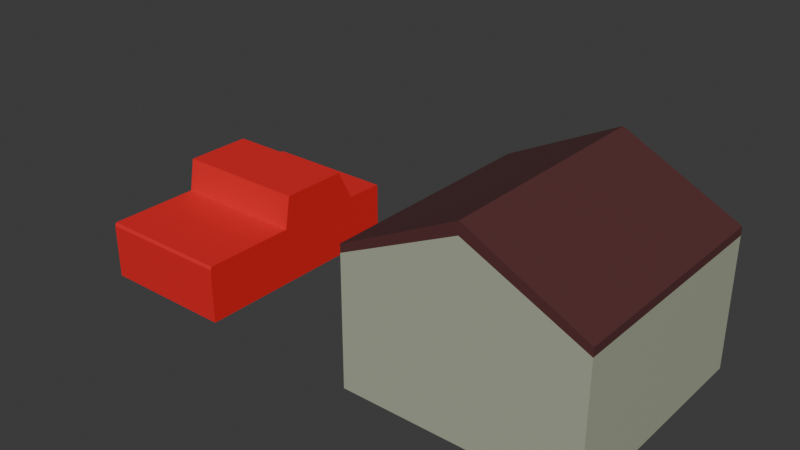 # Source: Truck.blend  (saved by Blender 4.3.34; exported with 4.5.12 LTS)
import bpy
from mathutils import Matrix  # noqa: F401  (used for matrix-valued properties, if any)

bpy.ops.wm.read_factory_settings(use_empty=True)
scene = bpy.context.scene
scene.name = 'Scene'

# ---- collections
col_collection = bpy.data.collections.new('Collection'); scene.collection.children.link(col_collection)

# ---- materials (node trees are filled in below, after node groups)
mat_house = bpy.data.materials.new('House')
mat_house.alpha_threshold = 0.0
mat_house.roughness = 0.5
mat_house.line_color = (0.0, 0.0, 0.0, 1.0)
mat_roof = bpy.data.materials.new('Roof')
mat_truck = bpy.data.materials.new('Truck')

# ---- material node trees
mat_house.use_nodes = True; mat_house.node_tree.nodes.clear()
_N = mat_house.node_tree.nodes; _L = mat_house.node_tree.links
n0 = _N.new('ShaderNodeOutputMaterial'); n0.name = 'Material Output'; n0.location = (300, 300)
n1 = _N.new('ShaderNodeBsdfPrincipled'); n1.name = 'Principled BSDF'; n1.location = (10, 300)
n1.inputs[0].default_value = (0.4091, 0.4362, 0.3277, 1.0)
n1.inputs[3].default_value = 1.45
_L.new(n1.outputs[0], n0.inputs[0])
n0.is_active_output = True
mat_roof.use_nodes = True; mat_roof.node_tree.nodes.clear()
_N = mat_roof.node_tree.nodes; _L = mat_roof.node_tree.links
n0 = _N.new('ShaderNodeBsdfPrincipled'); n0.name = 'Principled BSDF'; n0.location = (10, 300)
n0.inputs[0].default_value = (0.103, 0.0324, 0.03327, 1.0)
n1 = _N.new('ShaderNodeOutputMaterial'); n1.name = 'Material Output'; n1.location = (300, 300)
_L.new(n0.outputs[0], n1.inputs[0])
n1.is_active_output = True
mat_truck.use_nodes = True; mat_truck.node_tree.nodes.clear()
_N = mat_truck.node_tree.nodes; _L = mat_truck.node_tree.links
n0 = _N.new('ShaderNodeBsdfPrincipled'); n0.name = 'Principled BSDF'; n0.location = (10, 300)
n0.inputs[0].default_value = (0.8002, 0.01982, 0.02332, 1.0)
n1 = _N.new('ShaderNodeOutputMaterial'); n1.name = 'Material Output'; n1.location = (300, 300)
_L.new(n0.outputs[0], n1.inputs[0])
n1.is_active_output = True

# ---- world
world_world = bpy.data.worlds.new('World'); scene.world = world_world
world_world.use_nodes = True; world_world.node_tree.nodes.clear()
_N = world_world.node_tree.nodes; _L = world_world.node_tree.links
n0 = _N.new('ShaderNodeOutputWorld'); n0.name = 'World Output'; n0.location = (300, 300)
n1 = _N.new('ShaderNodeBackground'); n1.name = 'Background'; n1.location = (10, 300)
n1.inputs[0].default_value = (0.05088, 0.05088, 0.05088, 1.0)
_L.new(n1.outputs[0], n0.inputs[0])
n0.is_active_output = True
world_world.color = (0.05088, 0.05088, 0.05088)
world_world.sun_shadow_jitter_overblur = 0.0

# ---- meshes
me_cube = bpy.data.meshes.new('Cube')
me_cube.from_pydata([(5.0, 5.0, 6.0), (5.0, 5.0, 0.0), (5.0, -5.0, 6.0), (5.0, -5.0, 0.0), (-5.0, 5.0, 6.0), (-5.0, 5.0, 0.0), (-5.0, -5.0, 6.0), (-5.0, -5.0, 0.0), (0.0, 5.0, 0.0), (0.0, -5.0, 8.5), (0.0, -5.0, 0.0), (0.0, 5.0, 8.5), (5.0, 5.0, 5.634), (-5.0, -5.0, 5.634), (5.0, -5.0, 5.634), (-5.0, 5.0, 5.634), (0.0, 5.0, 7.981), (0.0, -5.0, 7.981)], [], [(11, 4, 6, 9), (17, 9, 6, 13), (13, 6, 4, 15), (8, 1, 3, 10), (12, 0, 2, 14), (16, 11, 0, 12), (15, 4, 11, 16), (5, 8, 10, 7), (14, 2, 9, 17), (0, 11, 9, 2), (3, 14, 17, 10), (5, 15, 16, 8), (8, 16, 12, 1), (1, 12, 14, 3), (7, 13, 15, 5), (10, 17, 13, 7)])
me_cube.polygons.foreach_set('material_index', [1, 1, 1, 0, 1, 1, 1, 0, 1, 1, 0, 0, 0, 0, 0, 0])
_uv = me_cube.uv_layers.new(name='UVMap')
_uv.uv.foreach_set('vector', [0.75, 0.5, 0.875, 0.5, 0.875, 0.75, 0.75, 0.75, 0.6097, 0.875, 0.625, 0.875, 0.625, 1.0, 0.6097, 1.0, 0.6097, 0.0, 0.625, 0.0, 0.625, 0.25, 0.6097, 0.25, 0.25, 0.5, 0.375, 0.5, 0.375, 0.75, 0.25, 0.75, 0.6097, 0.5, 0.625, 0.5, 0.625, 0.75, 0.6097, 0.75, 0.6097, 0.375, 0.625, 0.375, 0.625, 0.5, 0.6097, 0.5, 0.6097, 0.25, 0.625, 0.25, 0.625, 0.375, 0.6097, 0.375, 0.125, 0.5, 0.25, 0.5, 0.25, 0.75, 0.125, 0.75, 0.6097, 0.75, 0.625, 0.75, 0.625, 0.875, 0.6097, 0.875, 0.625, 0.5, 0.75, 0.5, 0.75, 0.75, 0.625, 0.75, 0.375, 0.75, 0.6097, 0.75, 0.6097, 0.875, 0.375, 0.875, 0.375, 0.25, 0.6097, 0.25, 0.6097, 0.375, 0.375, 0.375, 0.375, 0.375, 0.6097, 0.375, 0.6097, 0.5, 0.375, 0.5, 0.375, 0.5, 0.6097, 0.5, 0.6097, 0.75, 0.375, 0.75, 0.375, 0.0, 0.6097, 0.0, 0.6097, 0.25, 0.375, 0.25, 0.375, 0.875, 0.6097, 0.875, 0.6097, 1.0, 0.375, 1.0])
me_cube.materials.append(mat_house)
me_cube.materials.append(mat_roof)
me_cube.use_mirror_vertex_groups = False
me_cube.update()
me_cube_001 = bpy.data.meshes.new('Cube.001')
me_cube_001.from_pydata([(-3.0, -5.0, 0.0), (-3.0, -4.936, 2.545), (-3.0, 5.0, 0.0), (-3.0, 4.952, 2.545), (3.0, -5.0, 0.0), (3.0, -4.936, 2.545), (3.0, 5.0, 0.0), (3.0, 4.952, 2.545), (-3.0, 3.221, 0.0), (-3.0, 3.221, 2.569), (3.0, 3.221, 0.0), (3.0, 3.221, 2.569), (-3.0, -0.5529, 0.0), (3.0, -0.5529, 4.0), (-3.0, -0.5529, 4.0), (3.0, -0.5529, 0.0), (-3.0, -0.8749, 0.0), (3.0, -0.8106, 2.545), (-3.0, -0.8106, 2.545), (3.0, -0.8749, 0.0), (-3.0, 2.472, 4.0), (3.0, 2.472, 0.0), (-3.0, 2.472, 0.0), (3.0, 2.472, 4.0), (-3.0, -5.0, 2.411), (-3.0, 5.0, 2.411), (3.0, 5.0, 2.411), (3.0, -5.0, 2.411), (3.0, 3.221, 2.411), (-3.0, 3.221, 2.411), (-3.0, -0.5529, 2.411), (3.0, -0.5529, 2.411), (-3.0, -0.8749, 2.411), (3.0, -0.8749, 2.411), (3.0, 2.472, 2.411), (-3.0, 2.472, 2.411)], [], [(29, 9, 3, 25), (25, 3, 7, 26), (33, 17, 5, 27), (27, 5, 1, 24), (16, 19, 4, 0), (17, 18, 1, 5), (7, 3, 9, 11), (2, 6, 10, 8), (26, 7, 11, 28), (35, 20, 9, 29), (32, 18, 14, 30), (23, 20, 14, 13), (22, 21, 15, 12), (34, 23, 13, 31), (24, 1, 18, 32), (13, 14, 18, 17), (12, 15, 19, 16), (31, 13, 17, 33), (28, 11, 23, 34), (8, 10, 21, 22), (11, 9, 20, 23), (30, 14, 20, 35), (12, 30, 35, 22), (10, 28, 34, 21), (15, 31, 33, 19), (0, 24, 32, 16), (21, 34, 31, 15), (16, 32, 30, 12), (22, 35, 29, 8), (6, 26, 28, 10), (4, 27, 24, 0), (19, 33, 27, 4), (2, 25, 26, 6), (8, 29, 25, 2)])
_uv = me_cube_001.uv_layers.new(name='UVMap')
_uv.uv.foreach_set('vector', [0.5257, 0.2162, 0.625, 0.2162, 0.625, 0.25, 0.5257, 0.25, 0.5257, 0.25, 0.625, 0.25, 0.625, 0.5, 0.5257, 0.5, 0.5257, 0.5942, 0.625, 0.5942, 0.625, 0.75, 0.5257, 0.75, 0.5257, 0.75, 0.625, 0.75, 0.625, 1.0, 0.5257, 1.0, 0.125, 0.5942, 0.375, 0.5942, 0.375, 0.75, 0.125, 0.75, 0.625, 0.5942, 0.875, 0.5942, 0.875, 0.75, 0.625, 0.75, 0.625, 0.5, 0.875, 0.5, 0.875, 0.5338, 0.625, 0.5338, 0.125, 0.5, 0.375, 0.5, 0.375, 0.5338, 0.125, 0.5338, 0.5257, 0.5, 0.625, 0.5, 0.625, 0.5338, 0.5257, 0.5338, 0.5257, 0.1975, 0.625, 0.1975, 0.625, 0.2162, 0.5257, 0.2162, 0.5257, 0.1558, 0.625, 0.1558, 0.625, 0.1638, 0.5257, 0.1638, 0.625, 0.5525, 0.875, 0.5525, 0.875, 0.5862, 0.625, 0.5862, 0.125, 0.5525, 0.375, 0.5525, 0.375, 0.5862, 0.125, 0.5862, 0.5257, 0.5525, 0.625, 0.5525, 0.625, 0.5862, 0.5257, 0.5862, 0.5257, 0.0, 0.625, 0.0, 0.625, 0.1558, 0.5257, 0.1558, 0.625, 0.5862, 0.875, 0.5862, 0.875, 0.5942, 0.625, 0.5942, 0.125, 0.5862, 0.375, 0.5862, 0.375, 0.5942, 0.125, 0.5942, 0.5257, 0.5862, 0.625, 0.5862, 0.625, 0.5942, 0.5257, 0.5942, 0.5257, 0.5338, 0.625, 0.5338, 0.625, 0.5525, 0.5257, 0.5525, 0.125, 0.5338, 0.375, 0.5338, 0.375, 0.5525, 0.125, 0.5525, 0.625, 0.5338, 0.875, 0.5338, 0.875, 0.5525, 0.625, 0.5525, 0.5257, 0.1638, 0.625, 0.1638, 0.625, 0.1975, 0.5257, 0.1975, 0.375, 0.1638, 0.5257, 0.1638, 0.5257, 0.1975, 0.375, 0.1975, 0.375, 0.5338, 0.5257, 0.5338, 0.5257, 0.5525, 0.375, 0.5525, 0.375, 0.5862, 0.5257, 0.5862, 0.5257, 0.5942, 0.375, 0.5942, 0.375, 0.0, 0.5257, 0.0, 0.5257, 0.1558, 0.375, 0.1558, 0.375, 0.5525, 0.5257, 0.5525, 0.5257, 0.5862, 0.375, 0.5862, 0.375, 0.1558, 0.5257, 0.1558, 0.5257, 0.1638, 0.375, 0.1638, 0.375, 0.1975, 0.5257, 0.1975, 0.5257, 0.2162, 0.375, 0.2162, 0.375, 0.5, 0.5257, 0.5, 0.5257, 0.5338, 0.375, 0.5338, 0.375, 0.75, 0.5257, 0.75, 0.5257, 1.0, 0.375, 1.0, 0.375, 0.5942, 0.5257, 0.5942, 0.5257, 0.75, 0.375, 0.75, 0.375, 0.25, 0.5257, 0.25, 0.5257, 0.5, 0.375, 0.5, 0.375, 0.2162, 0.5257, 0.2162, 0.5257, 0.25, 0.375, 0.25])
me_cube_001.materials.append(mat_truck)
me_cube_001.update()

# ---- objects
ob_house = bpy.data.objects.new('House', me_cube)
ob_truck = bpy.data.objects.new('Truck', me_cube_001)

# ---- transforms, parenting, visibility, modifiers, constraints
ob_house.location = (15.0, 0.0, 0.0)
ob_house.lock_rotations_4d = False
ob_house.empty_display_type = 'ARROWS'
ob_house.lineart.crease_threshold = 0.0
ob_truck.location = (0.0, 0.0, 0.0)

# ---- collection membership
col_collection.objects.link(ob_house)
col_collection.objects.link(ob_truck)

# ---- scene / render settings (as saved in the file)
scene.frame_start = 1; scene.frame_end = 250; scene.frame_set(0)
scene.render.engine = 'BLENDER_EEVEE_NEXT'
bpy.context.view_layer.update()

# ---- added for rendering (the .blend has no active camera and no usable light): camera, sun
cam_auto = bpy.data.cameras.new('AutoCamera')
cam_auto.lens = 50.0
cam_auto.sensor_width = 36.0
cam_auto.clip_end = 1000.0
ob_auto_camera = bpy.data.objects.new('AutoCamera', cam_auto)
scene.collection.objects.link(ob_auto_camera)
ob_auto_camera.location = (33.001, -29.4012, 23.8508)
ob_auto_camera.rotation_euler = (1.09748, -7.21219e-08, 0.694738)
scene.camera = ob_auto_camera
light_auto_sun = bpy.data.lights.new('AutoSun', 'SUN')
light_auto_sun.energy = 3.0
light_auto_sun.angle = 0.0523599
ob_auto_sun = bpy.data.objects.new('AutoSun', light_auto_sun)
scene.collection.objects.link(ob_auto_sun)
ob_auto_sun.rotation_euler = (0.872665, 0.174533, 0.523599)
bpy.context.view_layer.update()
